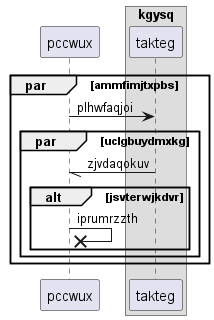

The diagram above was rendered by PlantUML. Its source (embedded in the PNG):
@startuml
participant pccwux as 0
box "kgysq"
participant takteg as 1
end box
par ammfimjtxpbs
0 -> 1: plhwfaqjoi
par uclgbuydmxkg
1 -// 0: zjvdaqokuv
alt jsvterwjkdvr
0 ->x 0: iprumrzzth
end
end
end
@enduml